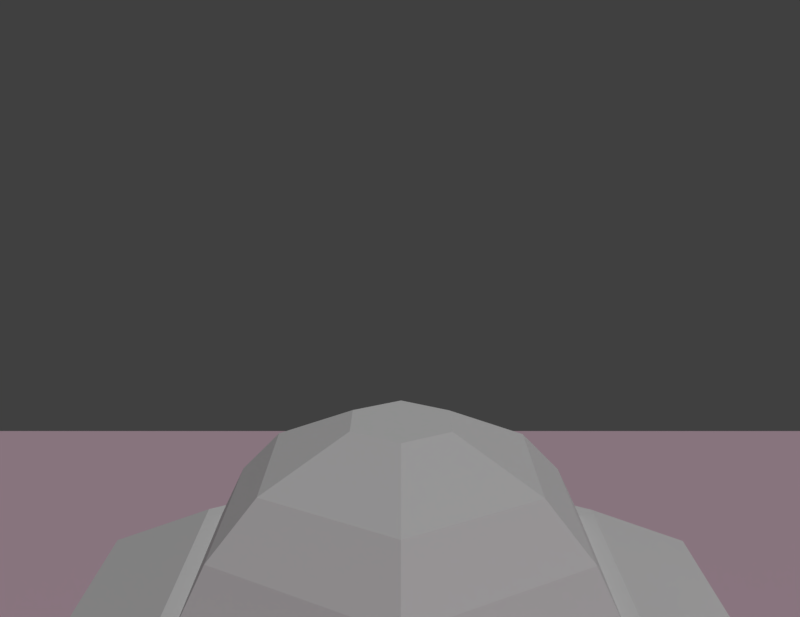 # Source: scene.blend  (saved by Blender 2.79.0; exported with 4.5.12 LTS)
import bpy
from mathutils import Matrix  # noqa: F401  (used for matrix-valued properties, if any)

bpy.ops.wm.read_factory_settings(use_empty=True)
scene = bpy.context.scene
scene.name = 'Scene'

# ---- collections
col_collection_1 = bpy.data.collections.new('Collection 1'); scene.collection.children.link(col_collection_1)

# ---- materials (node trees are filled in below, after node groups)
mat_material_001 = bpy.data.materials.new('Material.001')
mat_material_001.alpha_threshold = 0.0
mat_material_001.use_transparent_shadow = False
mat_material_001.diffuse_color = (0.8, 0.5736, 0.6778, 1.0)
mat_material_001.roughness = 0.5
mat_material_002 = bpy.data.materials.new('Material.002')
mat_material_002.alpha_threshold = 0.0
mat_material_002.use_transparent_shadow = False
mat_material_002.preview_render_type = 'FLAT'
mat_material_002.roughness = 0.5

# ---- material node trees

# ---- world
world_world = bpy.data.worlds.new('World'); scene.world = world_world
world_world.color = (0.05088, 0.05088, 0.05088)
world_world.use_sun_shadow = False
world_world.sun_shadow_jitter_overblur = 0.0
world_world.cycles.sampling_method = 'MANUAL'

# ---- cameras
cam_camera = bpy.data.cameras.new('Camera')
cam_camera.clip_end = 100.0
cam_camera.lens = 35.0
cam_camera.sensor_width = 32.0
cam_camera.sensor_height = 18.0
cam_camera.ortho_scale = 7.314
cam_camera.dof.focus_distance = 0.0
cam_camera.dof.aperture_fstop = 128.0

# ---- lights
light_lamp = bpy.data.lights.new('Lamp', 'SUN')
light_lamp.transmission_factor = 0.0
light_lamp.cutoff_distance = 30.0
light_lamp.use_shadow = False
light_lamp.angle = 0.1993
light_lamp.energy = 1.0
light_lamp.shadow_buffer_clip_start = 1.001
light_lamp.shadow_soft_size = 0.1
light_lamp.shadow_cascade_max_distance = 1000.0

# ---- meshes
me_cube = bpy.data.meshes.new('Cube')
me_cube.from_pydata([(-2.771e-09, -0.4545, -0.02299), (-2.771e-09, -0.4545, 0.257), (0.5464, -0.4545, 0.257), (0.5142, -0.4016, -0.02299), (0.5093, -1.27, -0.02299), (0.5464, -1.299, 0.257), (0.5142, -0.2695, -0.02299), (0.5464, -0.2166, 0.257), (-2.771e-09, -0.2166, -0.02299), (-2.771e-09, -0.2166, 0.257), (-2.771e-09, -1.299, -0.02299), (-2.771e-09, -1.299, 0.257), (-3.66e-09, -0.04857, 2.066), (0.7061, -0.04857, 1.9), (-3.66e-09, 0.1893, 2.066), (0.7061, 0.1893, 1.9), (0.3464, -0.4545, 0.257), (0.3464, -0.2166, 0.257), (0.3836, -1.27, -0.02299), (0.3787, -0.2695, -0.02299), (0.3787, -0.4016, -0.02299), (0.3464, -1.299, 0.257), (0.5061, -0.04857, 1.9), (0.5061, 0.1893, 1.9), (0.5464, -1.122, 0.257), (0.5093, -1.153, -0.02299), (-2.771e-09, -1.122, 0.257), (-2.771e-09, -1.122, -0.02299), (0.3464, -1.122, 0.257), (0.3836, -1.153, -0.02299), (0.3464, -1.299, -0.02299), (0.5464, -1.299, -0.02299), (0.3464, -1.122, -0.02299), (0.5464, -1.122, -0.02299), (0.5464, -0.4545, -0.02299), (0.5464, -0.2166, -0.02299), (0.3464, -0.2166, -0.02299), (0.3464, -0.4545, -0.02299), (0.49, -1.404, -0.5387), (0.6157, -1.404, -0.5387), (0.49, -1.287, -0.5387), (0.6157, -1.287, -0.5387), (0.6077, -0.3268, -0.5387), (0.6077, -0.1947, -0.5387), (0.4722, -0.1947, -0.5387), (0.4722, -0.3268, -0.5387), (-3.215e-09, -0.309, 1.152), (-3.215e-09, -0.07112, 1.152), (0.6039, -0.07112, 1.126), (0.6039, -0.309, 1.126), (0.4039, -0.07112, 1.126), (0.4039, -0.309, 1.126)], [], [(36, 17, 7, 35), (33, 24, 5, 31), (35, 7, 2, 34), (18, 29, 40, 38), (29, 25, 41, 40), (28, 26, 11, 21), (30, 21, 11, 10), (47, 46, 12, 14), (23, 14, 12, 22), (49, 48, 15, 13), (51, 49, 13, 22), (50, 47, 14, 23), (48, 50, 23, 15), (46, 51, 22, 12), (15, 23, 22, 13), (31, 5, 21, 30), (24, 28, 21, 5), (8, 36, 37, 0), (27, 32, 30, 10), (8, 9, 17, 36), (0, 37, 32, 27), (2, 16, 28, 24), (16, 1, 26, 28), (37, 34, 33, 32), (34, 2, 24, 33), (18, 4, 31, 30), (29, 18, 30, 32), (4, 25, 33, 31), (25, 29, 32, 33), (3, 6, 35, 34), (6, 19, 36, 35), (20, 3, 34, 37), (19, 20, 37, 36), (40, 41, 39, 38), (44, 43, 42, 45), (3, 20, 45, 42), (6, 3, 42, 43), (25, 4, 39, 41), (20, 19, 44, 45), (4, 18, 38, 39), (19, 6, 43, 44), (1, 16, 51, 46), (7, 17, 50, 48), (17, 9, 47, 50), (16, 2, 49, 51), (2, 7, 48, 49), (9, 1, 46, 47)])
me_cube.use_remesh_preserve_volume = False
me_cube.use_remesh_preserve_attributes = False
me_cube.use_mirror_vertex_groups = False
me_cube.update()
me_plane_001 = bpy.data.meshes.new('Plane.001')
me_plane_001.from_pydata([(-1.0, -1.0, 0.0), (1.0, -1.0, 0.0), (-1.0, 1.0, 0.0), (1.0, 1.0, 0.0)], [], [(0, 1, 3, 2)])
me_plane_001.materials.append(mat_material_001)
me_plane_001.use_remesh_preserve_volume = False
me_plane_001.use_remesh_preserve_attributes = False
me_plane_001.use_mirror_vertex_groups = False
me_plane_001.update()
me_cylinder = bpy.data.meshes.new('Cylinder')
me_cylinder.from_pydata([(3.296e-09, 1.166, 0.02589), (-5.559e-09, 0.7202, 0.2626), (1.01, 0.583, 0.02589), (0.6237, 0.3601, 0.2626), (1.01, -0.583, 0.02589), (0.6237, -0.3601, 0.2626), (-9.863e-08, -1.166, 0.02589), (-6.852e-08, -0.7202, 0.2626), (-1.01, -0.583, 0.02589), (-0.6237, -0.3601, 0.2626), (-1.01, 0.583, 0.02589), (-0.6237, 0.3601, 0.2626), (-0.5763, 0.3327, 0.2591), (-0.5763, -0.3327, 0.2591), (-6.588e-08, -0.6654, 0.2591), (0.5763, -0.3327, 0.2591), (-7.709e-09, 0.6654, 0.2591), (0.5763, 0.3327, 0.2591), (1.786e-09, 0.6317, -0.1813), (0.547, 0.3158, -0.1813), (0.547, -0.3158, -0.1813), (-5.343e-08, -0.6317, -0.1813), (-0.547, -0.3158, -0.1813), (-0.547, 0.3158, -0.1813)], [], [(0, 1, 3, 2), (2, 3, 5, 4), (4, 5, 7, 6), (6, 7, 9, 8), (5, 3, 17, 15), (8, 9, 11, 10), (10, 11, 1, 0), (2, 4, 20, 19), (7, 5, 15, 14), (9, 7, 14, 13), (1, 11, 12, 16), (3, 1, 16, 17), (11, 9, 13, 12), (18, 19, 20, 21, 22, 23), (8, 10, 23, 22), (0, 2, 19, 18), (4, 6, 21, 20), (10, 0, 18, 23), (6, 8, 22, 21)])
me_cylinder.materials.append(mat_material_002)
me_cylinder.use_remesh_preserve_volume = False
me_cylinder.use_remesh_preserve_attributes = False
me_cylinder.use_mirror_vertex_groups = False
me_cylinder.update()
me_cylinder_004 = bpy.data.meshes.new('Cylinder.004')
me_cylinder_004.from_pydata([(-0.136, 0.07851, 0.7146), (-0.136, -0.07851, 0.7146), (6.956e-09, 0.157, 0.7146), (0.136, 0.07851, 0.7146), (0.136, -0.07851, 0.7146), (-6.77e-09, -0.157, 0.7146), (0.3658, -0.2112, 0.5886), (-5.978e-09, 0.4224, 0.5886), (0.3658, 0.2112, 0.5886), (-0.3658, 0.2112, 0.5886), (-4.291e-08, -0.4224, 0.5886), (-0.3658, -0.2112, 0.5886), (-0.4912, -0.2836, 0.4412), (0.4912, 0.2836, 0.4412), (0.4912, -0.2836, 0.4412), (-5.51e-08, -0.5672, 0.4412), (-0.4912, 0.2836, 0.4412), (-5.52e-09, 0.5672, 0.4412), (-0.5763, 0.3327, 0.2591), (-0.5763, -0.3327, 0.2591), (-6.588e-08, -0.6654, 0.2591), (0.5763, -0.3327, 0.2591), (-7.709e-09, 0.6654, 0.2591), (0.5763, 0.3327, 0.2591)], [], [(6, 8, 3, 4), (11, 10, 5, 1), (9, 11, 1, 0), (3, 2, 0, 1, 5, 4), (14, 13, 8, 6), (7, 9, 0, 2), (10, 6, 4, 5), (20, 21, 14, 15), (23, 22, 17, 13), (22, 18, 16, 17), (17, 16, 9, 7), (18, 19, 12, 16), (12, 15, 10, 11), (21, 23, 13, 14), (13, 17, 7, 8), (16, 12, 11, 9), (15, 14, 6, 10), (8, 7, 2, 3), (19, 20, 15, 12)])
me_cylinder_004.materials.append(mat_material_002)
me_cylinder_004.use_remesh_preserve_volume = False
me_cylinder_004.use_remesh_preserve_attributes = False
me_cylinder_004.use_mirror_vertex_groups = False
me_cylinder_004.update()
me_cylinder_003 = bpy.data.meshes.new('Cylinder.003')
me_cylinder_003.from_pydata([(-0.02064, -0.01494, 0.008492), (-0.1787, 0.07628, -0.2151), (-0.00262, -0.02535, -0.008492), (-0.1606, 0.06588, -0.2321), (-0.2977, 0.1004, -0.4107), (-0.1669, 0.09728, -0.2469), (-0.2956, 0.1203, -0.4041), (-0.1756, 0.1023, -0.2388), (-0.3098, 0.1284, -0.3908), (-0.3259, 0.1167, -0.3841), (-0.328, 0.09686, -0.3908), (-0.3139, 0.0887, -0.4041), (-0.317, 0.1326, -0.4344), (-0.3191, 0.1128, -0.441), (-0.3312, 0.1408, -0.421), (-0.3473, 0.1291, -0.4144), (-0.3494, 0.1092, -0.421), (-0.3353, 0.1011, -0.4344), (-0.381, 0.1695, -0.5248), (-0.383, 0.1497, -0.5315), (-0.3951, 0.1777, -0.5115), (-0.4113, 0.166, -0.5048), (-0.4133, 0.1461, -0.5115), (-0.3992, 0.138, -0.5248), (-0.3908, 0.1796, -0.5533), (-0.4011, 0.1595, -0.5542), (-0.415, 0.1936, -0.5305), (-0.4272, 0.1746, -0.5296), (-0.4371, 0.1553, -0.5305), (-0.4129, 0.1413, -0.5533), (-0.4183, 0.1178, -0.5446), (-0.4425, 0.1317, -0.5218), (-0.4245, 0.1213, -0.5533), (-0.4486, 0.1353, -0.5305), (0.01802, -0.01041, -0.01698), (-0.14, 0.08082, -0.2406), (-0.01802, 0.01041, 0.01698), (-0.176, 0.1016, -0.2066), (0.00262, 0.02535, 0.008492), (-0.1554, 0.1166, -0.2151), (0.02064, 0.01494, -0.008492), (-0.1374, 0.1062, -0.2321), (-0.2358, 0.2076, -0.4107), (-0.1677, 0.09591, -0.2469), (-0.252, 0.1959, -0.4041), (-0.1763, 0.1009, -0.2388), (-0.2661, 0.204, -0.3908), (-0.2641, 0.2239, -0.3841), (-0.2479, 0.2356, -0.3908), (-0.2337, 0.2275, -0.4041), (-0.2734, 0.2082, -0.4344), (-0.2572, 0.2199, -0.441), (-0.2875, 0.2164, -0.421), (-0.2855, 0.2363, -0.4144), (-0.2693, 0.248, -0.421), (-0.2551, 0.2398, -0.4344), (-0.2879, 0.1662, -0.3908), (-0.2738, 0.1581, -0.4041), (-0.3093, 0.1786, -0.421), (-0.2952, 0.1704, -0.4344), (-0.3373, 0.2451, -0.5248), (-0.3211, 0.2569, -0.5315), (-0.3514, 0.2533, -0.5115), (-0.3494, 0.2732, -0.5048), (-0.3332, 0.2849, -0.5115), (-0.3191, 0.2767, -0.5248), (-0.351, 0.2486, -0.5533), (-0.3387, 0.2676, -0.5542), (-0.3751, 0.2626, -0.5305), (-0.3648, 0.2827, -0.5296), (-0.353, 0.3009, -0.5305), (-0.3289, 0.2869, -0.5533), (-0.3111, 0.3034, -0.5446), (-0.3353, 0.3173, -0.5218), (-0.3173, 0.3069, -0.5533), (-0.3415, 0.3209, -0.5305), (-0.3742, 0.216, -0.5128), (-0.36, 0.2079, -0.5261), (-0.395, 0.2281, -0.5305), (-0.3709, 0.2141, -0.5533)], [], [(36, 37, 1, 0), (0, 1, 3, 2), (2, 3, 35, 34), (35, 4, 6, 5), (5, 6, 8, 7), (7, 8, 9, 37), (37, 9, 10, 1), (10, 9, 15, 16), (1, 10, 11, 3), (3, 11, 4, 35), (35, 5, 7, 37, 1, 3), (17, 16, 22, 23), (6, 12, 59, 57), (11, 10, 16, 17), (6, 4, 13, 12), (9, 8, 14, 15), (4, 11, 17, 13), (8, 6, 57, 56), (14, 8, 56, 58), (12, 14, 58, 59), (29, 23, 30, 32), (15, 14, 20, 21), (12, 13, 19, 18), (13, 17, 23, 19), (16, 15, 21, 22), (14, 12, 18, 20), (24, 25, 29, 28, 27, 26), (21, 20, 26, 27), (18, 19, 25, 24), (19, 23, 29, 25), (22, 21, 27, 28), (24, 26, 78, 79), (30, 31, 33, 32), (23, 22, 31, 30), (22, 28, 33, 31), (28, 29, 32, 33), (26, 20, 76, 78), (20, 18, 77, 76), (18, 24, 79, 77), (36, 0, 2, 34), (36, 38, 39, 37), (38, 40, 41, 39), (40, 34, 35, 41), (35, 43, 44, 42), (43, 45, 46, 44), (45, 37, 47, 46), (37, 39, 48, 47), (48, 54, 53, 47), (39, 41, 49, 48), (41, 35, 42, 49), (35, 41, 39, 37, 45, 43), (55, 65, 64, 54), (44, 57, 59, 50), (49, 55, 54, 48), (44, 50, 51, 42), (47, 53, 52, 46), (42, 51, 55, 49), (56, 58, 59, 57), (46, 56, 57, 44), (52, 58, 56, 46), (50, 59, 58, 52), (71, 74, 72, 65), (53, 63, 62, 52), (50, 60, 61, 51), (51, 61, 65, 55), (54, 64, 63, 53), (52, 62, 60, 50), (66, 68, 69, 70, 71, 67), (63, 69, 68, 62), (60, 66, 67, 61), (61, 67, 71, 65), (64, 70, 69, 63), (66, 79, 78, 68), (72, 74, 75, 73), (65, 72, 73, 64), (64, 73, 75, 70), (70, 75, 74, 71), (76, 78, 79, 77), (68, 78, 76, 62), (62, 76, 77, 60), (60, 77, 79, 66), (36, 34, 40, 38)])
me_cylinder_003.use_remesh_preserve_volume = False
me_cylinder_003.use_remesh_preserve_attributes = False
me_cylinder_003.use_mirror_vertex_groups = False
me_cylinder_003.update()
me_cylinder_002 = bpy.data.meshes.new('Cylinder.002')
me_cylinder_002.from_pydata([(-0.00262, 0.02535, 0.008492), (0.1554, 0.1166, -0.2151), (-0.02064, 0.01494, -0.008492), (0.1374, 0.1062, -0.2321), (0.2358, 0.2076, -0.4107), (0.1677, 0.09591, -0.2469), (0.252, 0.1959, -0.4041), (0.1763, 0.1009, -0.2388), (0.2661, 0.204, -0.3908), (0.2641, 0.2239, -0.3841), (0.2479, 0.2356, -0.3908), (0.2337, 0.2275, -0.4041), (0.2734, 0.2082, -0.4344), (0.2572, 0.2199, -0.441), (0.2875, 0.2164, -0.421), (0.2855, 0.2363, -0.4144), (0.2693, 0.248, -0.421), (0.2551, 0.2398, -0.4344), (0.3373, 0.2451, -0.5248), (0.3211, 0.2569, -0.5315), (0.3514, 0.2533, -0.5115), (0.3494, 0.2732, -0.5048), (0.3332, 0.2849, -0.5115), (0.3191, 0.2767, -0.5248), (0.351, 0.2486, -0.5533), (0.3387, 0.2676, -0.5542), (0.3751, 0.2626, -0.5305), (0.3648, 0.2827, -0.5296), (0.353, 0.3009, -0.5305), (0.3289, 0.2869, -0.5533), (0.3111, 0.3034, -0.5446), (0.3353, 0.3173, -0.5218), (0.3173, 0.3069, -0.5533), (0.3415, 0.3209, -0.5305), (-0.01802, -0.01041, -0.01698), (0.14, 0.08082, -0.2406), (0.01802, 0.01041, 0.01698), (0.176, 0.1016, -0.2066), (0.02064, -0.01494, 0.008492), (0.1787, 0.07628, -0.2151), (0.00262, -0.02535, -0.008492), (0.1606, 0.06588, -0.2321), (0.2977, 0.1004, -0.4107), (0.1669, 0.09728, -0.2469), (0.2956, 0.1203, -0.4041), (0.1756, 0.1023, -0.2388), (0.3098, 0.1284, -0.3908), (0.3259, 0.1167, -0.3841), (0.328, 0.09686, -0.3908), (0.3139, 0.0887, -0.4041), (0.317, 0.1326, -0.4344), (0.3191, 0.1128, -0.441), (0.3312, 0.1408, -0.421), (0.3473, 0.1291, -0.4144), (0.3494, 0.1092, -0.421), (0.3353, 0.1011, -0.4344), (0.2879, 0.1662, -0.3908), (0.2738, 0.1581, -0.4041), (0.3093, 0.1786, -0.421), (0.2952, 0.1704, -0.4344), (0.381, 0.1695, -0.5248), (0.383, 0.1497, -0.5315), (0.3951, 0.1777, -0.5115), (0.4113, 0.166, -0.5048), (0.4133, 0.1461, -0.5115), (0.3992, 0.138, -0.5248), (0.3908, 0.1796, -0.5533), (0.4011, 0.1595, -0.5542), (0.415, 0.1936, -0.5305), (0.4272, 0.1746, -0.5296), (0.4371, 0.1553, -0.5305), (0.4129, 0.1413, -0.5533), (0.4183, 0.1178, -0.5446), (0.4425, 0.1317, -0.5218), (0.4245, 0.1213, -0.5533), (0.4486, 0.1353, -0.5305), (0.3742, 0.216, -0.5128), (0.36, 0.2079, -0.5261), (0.395, 0.2281, -0.5305), (0.3709, 0.2141, -0.5533)], [], [(36, 37, 1, 0), (0, 1, 3, 2), (2, 3, 35, 34), (35, 4, 6, 5), (5, 6, 8, 7), (7, 8, 9, 37), (37, 9, 10, 1), (10, 9, 15, 16), (1, 10, 11, 3), (3, 11, 4, 35), (35, 5, 7, 37, 1, 3), (17, 16, 22, 23), (6, 12, 59, 57), (11, 10, 16, 17), (6, 4, 13, 12), (9, 8, 14, 15), (4, 11, 17, 13), (8, 6, 57, 56), (14, 8, 56, 58), (12, 14, 58, 59), (29, 23, 30, 32), (15, 14, 20, 21), (12, 13, 19, 18), (13, 17, 23, 19), (16, 15, 21, 22), (14, 12, 18, 20), (24, 25, 29, 28, 27, 26), (21, 20, 26, 27), (18, 19, 25, 24), (19, 23, 29, 25), (22, 21, 27, 28), (24, 26, 78, 79), (30, 31, 33, 32), (23, 22, 31, 30), (22, 28, 33, 31), (28, 29, 32, 33), (26, 20, 76, 78), (20, 18, 77, 76), (18, 24, 79, 77), (36, 0, 2, 34), (36, 38, 39, 37), (38, 40, 41, 39), (40, 34, 35, 41), (35, 43, 44, 42), (43, 45, 46, 44), (45, 37, 47, 46), (37, 39, 48, 47), (48, 54, 53, 47), (39, 41, 49, 48), (41, 35, 42, 49), (35, 41, 39, 37, 45, 43), (55, 65, 64, 54), (44, 57, 59, 50), (49, 55, 54, 48), (44, 50, 51, 42), (47, 53, 52, 46), (42, 51, 55, 49), (56, 58, 59, 57), (46, 56, 57, 44), (52, 58, 56, 46), (50, 59, 58, 52), (71, 74, 72, 65), (53, 63, 62, 52), (50, 60, 61, 51), (51, 61, 65, 55), (54, 64, 63, 53), (52, 62, 60, 50), (66, 68, 69, 70, 71, 67), (63, 69, 68, 62), (60, 66, 67, 61), (61, 67, 71, 65), (64, 70, 69, 63), (66, 79, 78, 68), (72, 74, 75, 73), (65, 72, 73, 64), (64, 73, 75, 70), (70, 75, 74, 71), (76, 78, 79, 77), (68, 78, 76, 62), (62, 76, 77, 60), (60, 77, 79, 66), (36, 34, 40, 38)])
me_cylinder_002.use_remesh_preserve_volume = False
me_cylinder_002.use_remesh_preserve_attributes = False
me_cylinder_002.use_mirror_vertex_groups = False
me_cylinder_002.update()
me_cylinder_001 = bpy.data.meshes.new('Cylinder.001')
me_cylinder_001.from_pydata([(0.02326, -0.01041, 0.008492), (0.02326, -0.1929, -0.2151), (0.02326, 0.01041, -0.008492), (0.02326, -0.1721, -0.2321), (0.06188, -0.308, -0.4107), (-0.0007935, -0.1932, -0.2469), (0.04365, -0.3162, -0.4041), (-0.0007935, -0.2032, -0.2388), (0.04365, -0.3325, -0.3908), (0.06188, -0.3406, -0.3841), (0.08011, -0.3325, -0.3908), (0.08011, -0.3162, -0.4041), (0.04365, -0.3409, -0.4344), (0.06188, -0.3327, -0.441), (0.04365, -0.3572, -0.421), (0.06188, -0.3653, -0.4144), (0.08011, -0.3572, -0.421), (0.08011, -0.3409, -0.4344), (0.04365, -0.4147, -0.5248), (0.06188, -0.4065, -0.5315), (0.04365, -0.431, -0.5115), (0.06188, -0.4392, -0.5048), (0.08011, -0.431, -0.5115), (0.08011, -0.4147, -0.5248), (0.03981, -0.4282, -0.5533), (0.06244, -0.4271, -0.5542), (0.03981, -0.4562, -0.5305), (0.06244, -0.4573, -0.5296), (0.08403, -0.4562, -0.5305), (0.08403, -0.4282, -0.5533), (0.1072, -0.4211, -0.5446), (0.1072, -0.4491, -0.5218), (0.1072, -0.4282, -0.5533), (0.1072, -0.4562, -0.5305), (-1.918e-18, 0.02081, -0.01698), (4.484e-18, -0.1616, -0.2406), (-2.774e-18, -0.02081, 0.01698), (3.628e-18, -0.2033, -0.2066), (-0.02326, -0.01041, 0.008492), (-0.02326, -0.1929, -0.2151), (-0.02326, 0.01041, -0.008492), (-0.02326, -0.1721, -0.2321), (-0.06188, -0.308, -0.4107), (0.0007935, -0.1932, -0.2469), (-0.04365, -0.3162, -0.4041), (0.0007935, -0.2032, -0.2388), (-0.04365, -0.3325, -0.3908), (-0.06188, -0.3406, -0.3841), (-0.08011, -0.3325, -0.3908), (-0.08011, -0.3162, -0.4041), (-0.04365, -0.3409, -0.4344), (-0.06188, -0.3327, -0.441), (-0.04365, -0.3572, -0.421), (-0.06188, -0.3653, -0.4144), (-0.08011, -0.3572, -0.421), (-0.08011, -0.3409, -0.4344), (8.866e-18, -0.3325, -0.3908), (9.202e-18, -0.3162, -0.4041), (9.733e-18, -0.3572, -0.421), (1.007e-17, -0.3409, -0.4344), (-0.04365, -0.4147, -0.5248), (-0.06188, -0.4065, -0.5315), (-0.04365, -0.431, -0.5115), (-0.06188, -0.4392, -0.5048), (-0.08011, -0.431, -0.5115), (-0.08011, -0.4147, -0.5248), (-0.03981, -0.4282, -0.5533), (-0.06244, -0.4271, -0.5542), (-0.03981, -0.4562, -0.5305), (-0.06244, -0.4573, -0.5296), (-0.08403, -0.4562, -0.5305), (-0.08403, -0.4282, -0.5533), (-0.1072, -0.4211, -0.5446), (-0.1072, -0.4491, -0.5218), (-0.1072, -0.4282, -0.5533), (-0.1072, -0.4562, -0.5305), (1.236e-17, -0.432, -0.5128), (1.27e-17, -0.4157, -0.5261), (1.288e-17, -0.4562, -0.5305), (1.346e-17, -0.4282, -0.5533)], [], [(36, 37, 1, 0), (0, 1, 3, 2), (2, 3, 35, 34), (35, 4, 6, 5), (5, 6, 8, 7), (7, 8, 9, 37), (37, 9, 10, 1), (10, 9, 15, 16), (1, 10, 11, 3), (3, 11, 4, 35), (35, 5, 7, 37, 1, 3), (17, 16, 22, 23), (6, 12, 59, 57), (11, 10, 16, 17), (6, 4, 13, 12), (9, 8, 14, 15), (4, 11, 17, 13), (8, 6, 57, 56), (14, 8, 56, 58), (12, 14, 58, 59), (29, 23, 30, 32), (15, 14, 20, 21), (12, 13, 19, 18), (13, 17, 23, 19), (16, 15, 21, 22), (14, 12, 18, 20), (24, 25, 29, 28, 27, 26), (21, 20, 26, 27), (18, 19, 25, 24), (19, 23, 29, 25), (22, 21, 27, 28), (24, 26, 78, 79), (30, 31, 33, 32), (23, 22, 31, 30), (22, 28, 33, 31), (28, 29, 32, 33), (26, 20, 76, 78), (20, 18, 77, 76), (18, 24, 79, 77), (36, 0, 2, 34), (36, 38, 39, 37), (38, 40, 41, 39), (40, 34, 35, 41), (35, 43, 44, 42), (43, 45, 46, 44), (45, 37, 47, 46), (37, 39, 48, 47), (48, 54, 53, 47), (39, 41, 49, 48), (41, 35, 42, 49), (35, 41, 39, 37, 45, 43), (55, 65, 64, 54), (44, 57, 59, 50), (49, 55, 54, 48), (44, 50, 51, 42), (47, 53, 52, 46), (42, 51, 55, 49), (56, 58, 59, 57), (46, 56, 57, 44), (52, 58, 56, 46), (50, 59, 58, 52), (71, 74, 72, 65), (53, 63, 62, 52), (50, 60, 61, 51), (51, 61, 65, 55), (54, 64, 63, 53), (52, 62, 60, 50), (66, 68, 69, 70, 71, 67), (63, 69, 68, 62), (60, 66, 67, 61), (61, 67, 71, 65), (64, 70, 69, 63), (66, 79, 78, 68), (72, 74, 75, 73), (65, 72, 73, 64), (64, 73, 75, 70), (70, 75, 74, 71), (76, 78, 79, 77), (68, 78, 76, 62), (62, 76, 77, 60), (60, 77, 79, 66), (36, 34, 40, 38)])
me_cylinder_001.use_remesh_preserve_volume = False
me_cylinder_001.use_remesh_preserve_attributes = False
me_cylinder_001.use_mirror_vertex_groups = False
me_cylinder_001.update()
me_bottom = bpy.data.meshes.new('bottom')
me_bottom.from_pydata([(9.804e-09, 0.1079, -0.1824), (0.03356, 0.1058, -0.1824), (0.06584, 0.09964, -0.1824), (0.09558, 0.08968, -0.1824), (0.1217, 0.07626, -0.1824), (0.143, 0.05992, -0.1824), (0.1589, 0.04127, -0.1824), (0.1687, 0.02104, -0.1824), (0.172, 5.608e-08, -0.1824), (0.1687, -0.02104, -0.1824), (0.1589, -0.04127, -0.1824), (0.143, -0.05992, -0.1824), (0.1217, -0.07626, -0.1824), (0.09558, -0.08968, -0.1824), (0.06584, -0.09964, -0.1824), (0.03356, -0.1058, -0.1824), (-4.625e-08, -0.1079, -0.1824), (-0.03356, -0.1058, -0.1824), (-0.06584, -0.09964, -0.1824), (-0.09558, -0.08968, -0.1824), (-0.1217, -0.07626, -0.1824), (-0.143, -0.05992, -0.1824), (-0.1589, -0.04127, -0.1824), (-0.1687, -0.02104, -0.1824), (-0.172, 1.521e-07, -0.1824), (-0.1687, 0.02104, -0.1824), (-0.1589, 0.04127, -0.1824), (-0.143, 0.05992, -0.1824), (-0.1217, 0.07626, -0.1824), (-0.09558, 0.08968, -0.1824), (-0.06584, 0.09964, -0.1824), (-0.03356, 0.1058, -0.1824), (-0.01989, 0.0627, 0.0333), (1.947e-08, 0.06393, 0.0333), (-0.03902, 0.05906, 0.0333), (-0.05665, 0.05315, 0.0333), (-0.0721, 0.0452, 0.0333), (-0.08479, 0.03551, 0.0333), (-0.09421, 0.02446, 0.0333), (-0.1, 0.01247, 0.0333), (-0.102, 1.218e-07, 0.0333), (-0.1, -0.01247, 0.0333), (-0.09421, -0.02446, 0.0333), (-0.08479, -0.03551, 0.0333), (-0.0721, -0.0452, 0.0333), (-0.05665, -0.05315, 0.0333), (-0.03902, -0.05906, 0.0333), (-0.01989, -0.0627, 0.0333), (-1.376e-08, -0.06392, 0.0333), (0.01989, -0.0627, 0.0333), (0.03902, -0.05906, 0.0333), (0.05665, -0.05315, 0.0333), (0.0721, -0.0452, 0.0333), (0.08479, -0.03551, 0.0333), (0.09421, -0.02446, 0.0333), (0.1, -0.01247, 0.0333), (0.102, 6.492e-08, 0.0333), (0.1, 0.01247, 0.0333), (0.09421, 0.02446, 0.0333), (0.08479, 0.03551, 0.0333), (0.0721, 0.0452, 0.0333), (0.05665, 0.05315, 0.0333), (0.03902, 0.05906, 0.0333), (0.01989, 0.0627, 0.0333)], [], [(0, 1, 2, 3, 4, 5, 6, 7, 8, 9, 10, 11, 12, 13, 14, 15, 16, 17, 18, 19, 20, 21, 22, 23, 24, 25, 26, 27, 28, 29, 30, 31), (34, 35, 36, 37, 38, 39, 40, 41, 42, 43, 44, 45, 46, 47, 48, 49, 50, 51, 52, 53, 54, 55, 56, 57, 58, 59, 60, 61, 62, 63, 33, 32), (30, 34, 32, 31), (31, 32, 33, 0), (29, 35, 34, 30), (28, 36, 35, 29), (27, 37, 36, 28), (26, 38, 37, 27), (25, 39, 38, 26), (24, 40, 39, 25), (23, 41, 40, 24), (22, 42, 41, 23), (21, 43, 42, 22), (20, 44, 43, 21), (19, 45, 44, 20), (18, 46, 45, 19), (17, 47, 46, 18), (16, 48, 47, 17), (15, 49, 48, 16), (14, 50, 49, 15), (13, 51, 50, 14), (12, 52, 51, 13), (11, 53, 52, 12), (10, 54, 53, 11), (9, 55, 54, 10), (8, 56, 55, 9), (7, 57, 56, 8), (6, 58, 57, 7), (5, 59, 58, 6), (4, 60, 59, 5), (3, 61, 60, 4), (2, 62, 61, 3), (1, 63, 62, 2), (0, 33, 63, 1)])
me_bottom.materials.append(None)
me_bottom.use_remesh_preserve_volume = False
me_bottom.use_remesh_preserve_attributes = False
me_bottom.use_mirror_vertex_groups = False
me_bottom.update()
me_cube_008 = bpy.data.meshes.new('Cube.008')
me_cube_008.from_pydata([(-0.0467, -0.0467, -7.451e-09), (-0.0467, 0.0467, -7.451e-09), (0.0467, -0.0467, -7.451e-09), (0.0467, 0.0467, -7.451e-09), (0.02128, -0.007804, -0.1864), (-0.02128, -0.007804, -0.1864), (0.02128, 0.03475, -0.1864), (-0.02128, 0.03475, -0.1864)], [], [(5, 7, 6, 4), (3, 1, 0, 2), (4, 2, 0, 5), (5, 0, 1, 7), (6, 3, 2, 4), (7, 1, 3, 6)])
me_cube_008.materials.append(None)
me_cube_008.use_remesh_preserve_volume = False
me_cube_008.use_remesh_preserve_attributes = False
me_cube_008.use_mirror_vertex_groups = False
me_cube_008.update()
me_cube_016 = bpy.data.meshes.new('Cube.016')
me_cube_016.from_pydata([(-0.0194, -0.01367, -0.2152), (-0.0194, 0.02514, -0.2152), (0.0194, -0.01367, -0.2152), (0.0194, 0.02514, -0.2152), (0.02746, -0.02746, -2.98e-08), (-0.02746, -0.02746, -1.863e-08), (0.02746, 0.02746, -2.98e-08), (-0.02746, 0.02746, -2.98e-08)], [], [(1, 3, 2, 0), (6, 7, 5, 4), (3, 6, 4, 2), (2, 4, 5, 0), (1, 7, 6, 3), (0, 5, 7, 1)])
me_cube_016.materials.append(None)
me_cube_016.use_remesh_preserve_volume = False
me_cube_016.use_remesh_preserve_attributes = False
me_cube_016.use_mirror_vertex_groups = False
me_cube_016.update()
me_cube_015 = bpy.data.meshes.new('Cube.015')
me_cube_015.from_pydata([(-0.04615, 0.04615, -1.486e-08), (-0.04615, -0.04615, -1.486e-08), (0.04615, 0.04615, -1.486e-08), (0.04615, -0.04615, -1.486e-08), (0.02338, 0.008875, -0.1899), (-0.02338, 0.008875, -0.1899), (0.02338, -0.03789, -0.1899), (-0.02338, -0.03789, -0.1899)], [], [(5, 4, 6, 7), (3, 2, 0, 1), (4, 5, 0, 2), (5, 7, 1, 0), (6, 4, 2, 3), (7, 6, 3, 1)])
me_cube_015.materials.append(None)
me_cube_015.use_remesh_preserve_volume = False
me_cube_015.use_remesh_preserve_attributes = False
me_cube_015.use_mirror_vertex_groups = False
me_cube_015.update()
me_cube_017 = bpy.data.meshes.new('Cube.017')
me_cube_017.from_pydata([(-0.01883, 0.01687, -0.2116), (-0.01883, -0.02079, -0.2116), (0.01883, 0.01687, -0.2116), (0.01883, -0.02079, -0.2116), (0.02507, 0.02506, -3.725e-09), (-0.02506, 0.02506, 7.451e-09), (0.02507, -0.02506, -3.725e-09), (-0.02506, -0.02506, -3.725e-09)], [], [(1, 0, 2, 3), (6, 4, 5, 7), (3, 2, 4, 6), (2, 0, 5, 4), (1, 3, 6, 7), (0, 1, 7, 5)])
me_cube_017.materials.append(None)
me_cube_017.use_remesh_preserve_volume = False
me_cube_017.use_remesh_preserve_attributes = False
me_cube_017.use_mirror_vertex_groups = False
me_cube_017.update()
me_torso_001 = bpy.data.meshes.new('torso.001')
me_torso_001.from_pydata([(0.08377, -0.003502, 0.2592), (0.08216, -0.02957, 0.2592), (0.07739, -0.05464, 0.2592), (0.06965, -0.07774, 0.2592), (0.05923, -0.09799, 0.2592), (0.04654, -0.1146, 0.2592), (0.03206, -0.127, 0.2592), (0.01634, -0.1346, 0.2592), (-1.798e-07, -0.1371, 0.2592), (-0.01634, -0.1346, 0.2592), (-0.03206, -0.127, 0.2592), (-0.04654, -0.1146, 0.2592), (-0.05923, -0.09799, 0.2592), (-0.06965, -0.07774, 0.2592), (-0.07739, -0.05464, 0.2592), (-0.08216, -0.02957, 0.2592), (-0.08377, -0.003502, 0.2592), (-0.08216, 0.02257, 0.2592), (-0.07739, 0.04763, 0.2592), (-0.06965, 0.07074, 0.2592), (-0.05923, 0.09098, 0.2592), (-0.04654, 0.1076, 0.2592), (-0.03206, 0.1199, 0.2592), (-0.01634, 0.1276, 0.2592), (-9.359e-08, 0.1301, 0.2592), (0.01634, 0.1276, 0.2592), (0.03206, 0.1199, 0.2592), (0.04654, 0.1076, 0.2592), (0.05923, 0.09098, 0.2592), (0.06965, 0.07073, 0.2592), (0.07739, 0.04763, 0.2592), (0.08216, 0.02257, 0.2592), (0.06538, 0.02074, 7.451e-09), (0.06666, 2.678e-08, 7.451e-09), (0.06158, 0.04069, 7.451e-09), (0.05542, 0.05907, 7.451e-09), (0.04713, 0.07519, 7.451e-09), (0.03703, 0.08841, 7.451e-09), (0.02551, 0.09824, 7.451e-09), (0.013, 0.1043, 7.451e-09), (-1.03e-07, 0.1063, 7.451e-09), (-0.013, 0.1043, 7.451e-09), (-0.02551, 0.09824, 7.451e-09), (-0.03703, 0.08841, 7.451e-09), (-0.04713, 0.07519, 7.451e-09), (-0.05542, 0.05907, 7.451e-09), (-0.06158, 0.04069, 7.451e-09), (-0.06538, 0.02074, 7.451e-09), (-0.06666, 6.775e-08, 7.451e-09), (-0.06538, -0.02074, 7.451e-09), (-0.06158, -0.04069, 7.451e-09), (-0.05542, -0.05907, 7.451e-09), (-0.04713, -0.07519, 7.451e-09), (-0.03703, -0.08841, 7.451e-09), (-0.02551, -0.09824, 7.451e-09), (-0.013, -0.1043, 7.451e-09), (-1.716e-07, -0.1063, 7.451e-09), (0.013, -0.1043, 7.451e-09), (0.02551, -0.09824, 7.451e-09), (0.03703, -0.08841, 7.451e-09), (0.04713, -0.07519, 7.451e-09), (0.05542, -0.05907, 7.451e-09), (0.06158, -0.04069, 7.451e-09), (0.06538, -0.02074, 7.451e-09)], [], [(1, 0, 31, 30, 29, 28, 27, 26, 25, 24, 23, 22, 21, 20, 19, 18, 17, 16, 15, 14, 13, 12, 11, 10, 9, 8, 7, 6, 5, 4, 3, 2), (33, 63, 62, 61, 60, 59, 58, 57, 56, 55, 54, 53, 52, 51, 50, 49, 48, 47, 46, 45, 44, 43, 42, 41, 40, 39, 38, 37, 36, 35, 34, 32), (32, 31, 0, 33), (33, 0, 1, 63), (34, 30, 31, 32), (35, 29, 30, 34), (36, 28, 29, 35), (37, 27, 28, 36), (38, 26, 27, 37), (39, 25, 26, 38), (40, 24, 25, 39), (41, 23, 24, 40), (42, 22, 23, 41), (43, 21, 22, 42), (44, 20, 21, 43), (45, 19, 20, 44), (46, 18, 19, 45), (47, 17, 18, 46), (48, 16, 17, 47), (49, 15, 16, 48), (50, 14, 15, 49), (51, 13, 14, 50), (52, 12, 13, 51), (53, 11, 12, 52), (54, 10, 11, 53), (55, 9, 10, 54), (56, 8, 9, 55), (57, 7, 8, 56), (58, 6, 7, 57), (59, 5, 6, 58), (60, 4, 5, 59), (61, 3, 4, 60), (62, 2, 3, 61), (63, 1, 2, 62)])
me_torso_001.materials.append(None)
me_torso_001.use_remesh_preserve_volume = False
me_torso_001.use_remesh_preserve_attributes = False
me_torso_001.use_mirror_vertex_groups = False
me_torso_001.update()
me_sphere = bpy.data.meshes.new('Sphere')
me_sphere.from_pydata([(-0.001175, 0.03748, 0.2794), (-0.001175, 0.05968, 0.2726), (-0.001175, 0.08015, 0.2615), (-0.001175, 0.09809, 0.2465), (-0.001175, 0.1128, 0.2283), (-0.001175, 0.1238, 0.2075), (-0.001175, 0.1305, 0.1849), (-0.001175, 0.1328, 0.1615), (-0.001175, 0.1305, 0.138), (-0.001175, 0.08015, 0.06144), (0.002248, 0.03703, 0.2794), (0.005539, 0.05881, 0.2726), (0.008573, 0.07889, 0.2615), (0.01123, 0.09648, 0.2465), (0.01341, 0.1109, 0.2283), (0.01503, 0.1217, 0.2075), (0.01603, 0.1283, 0.1849), (0.01637, 0.1305, 0.1615), (0.01603, 0.1283, 0.138), (0.01503, 0.1217, 0.1154), (0.01341, 0.1109, 0.09462), (0.01123, 0.09648, 0.0764), (0.008573, 0.07889, 0.06144), (0.005528, 0.05883, 0.05048), (0.00222, 0.03711, 0.04455), (0.005539, 0.03572, 0.2794), (0.012, 0.05624, 0.2726), (0.01795, 0.07515, 0.2615), (0.02316, 0.09172, 0.2465), (0.02744, 0.1053, 0.2283), (0.03062, 0.1154, 0.2075), (0.03258, 0.1217, 0.1849), (0.03324, 0.1238, 0.1615), (0.03258, 0.1217, 0.138), (0.03062, 0.1154, 0.1154), (0.02744, 0.1053, 0.09466), (0.02316, 0.09171, 0.07642), (0.01794, 0.07514, 0.06146), (0.01197, 0.0562, 0.05063), (0.00548, 0.03574, 0.04464), (0.008573, 0.03358, 0.2794), (0.01795, 0.05205, 0.2726), (0.02658, 0.06907, 0.2615), (0.03416, 0.08398, 0.2465), (0.04037, 0.09623, 0.2283), (0.04499, 0.1053, 0.2075), (0.04783, 0.1109, 0.1849), (0.04879, 0.1128, 0.1615), (0.04783, 0.1108, 0.1382), (0.04499, 0.1051, 0.1159), (0.04037, 0.096, 0.09509), (0.03416, 0.08384, 0.07665), (0.02657, 0.06891, 0.06159), (0.01788, 0.05185, 0.05089), (0.008473, 0.03352, 0.04477), (0.01123, 0.03071, 0.2794), (0.02316, 0.04641, 0.2726), (0.03416, 0.06089, 0.2615), (0.04379, 0.07357, 0.2465), (0.0517, 0.08398, 0.2283), (0.05758, 0.09172, 0.2075), (0.0612, 0.09643, 0.185), (0.06242, 0.09775, 0.1622), (0.0612, 0.09567, 0.1397), (0.05758, 0.09061, 0.1177), (0.0517, 0.08302, 0.09648), (0.04376, 0.07282, 0.0773), (0.03406, 0.06023, 0.062), (0.02301, 0.0459, 0.05126), (0.01108, 0.03054, 0.04494), (0.01341, 0.02721, 0.2794), (0.02744, 0.03955, 0.2726), (0.04037, 0.05092, 0.2615), (0.0517, 0.06089, 0.2465), (0.061, 0.06907, 0.2283), (0.06791, 0.07513, 0.2075), (0.07217, 0.07857, 0.1856), (0.0736, 0.07889, 0.1641), (0.07217, 0.07655, 0.1428), (0.06786, 0.07248, 0.1208), (0.06079, 0.06637, 0.09898), (0.05135, 0.05867, 0.07861), (0.03997, 0.04921, 0.06272), (0.02709, 0.03853, 0.05175), (0.01319, 0.02691, 0.0451), (0.01503, 0.02322, 0.2794), (0.03062, 0.03172, 0.2726), (0.04499, 0.03955, 0.2615), (0.05758, 0.04496, 0.2462), (0.06791, 0.05204, 0.2283), (0.07559, 0.05615, 0.2077), (0.08032, 0.05808, 0.1864), (0.08191, 0.05733, 0.1663), (0.08022, 0.05567, 0.1445), (0.07506, 0.05243, 0.1221), (0.0667, 0.04718, 0.1006), (0.05613, 0.04168, 0.0801), (0.04391, 0.03612, 0.06341), (0.02999, 0.02989, 0.05189), (0.01474, 0.02277, 0.0452), (0.01603, 0.01888, 0.2794), (0.03258, 0.02322, 0.2726), (0.04779, 0.03579, 0.2592), (0.06117, 0.03629, 0.2444), (0.07217, 0.03349, 0.2285), (0.08032, 0.03545, 0.2081), (0.08534, 0.03594, 0.1875), (0.08698, 0.03469, 0.1679), (0.08482, 0.03341, 0.1461), (0.07846, 0.03041, 0.1235), (0.06935, 0.02593, 0.1013), (0.0583, 0.02413, 0.08023), (0.0459, 0.0222, 0.0623), (0.03167, 0.02043, 0.05102), (0.01566, 0.01828, 0.04515), (0.01637, 0.01438, 0.2794), (0.03324, 0.01438, 0.2726), (0.04879, 0.01431, 0.2873), (0.06242, 0.01632, 0.2721), (0.0736, 0.01408, 0.2289), (0.08192, 0.01377, 0.2091), (0.08703, 0.01316, 0.1888), (0.08861, 0.01171, 0.1698), (0.08595, 0.01033, 0.1482), (0.07909, 0.00698, 0.123), (0.07013, 0.005689, 0.09746), (0.05897, 0.007055, 0.07472), (0.0464, 0.008393, 0.05832), (0.03214, 0.01089, 0.04903), (0.01594, 0.01365, 0.04492), (0.01603, 0.009873, 0.2794), (0.03258, 0.00554, 0.2726), (0.04783, 0.0007879, 0.3064), (0.0612, -0.001686, 0.2979), (0.07217, -0.005342, 0.2294), (0.08032, -0.007717, 0.21), (0.08534, -0.009255, 0.1899), (0.08676, -0.01028, 0.1685), (0.0836, -0.01159, 0.1446), (0.07695, -0.01424, 0.1128), (0.06826, -0.01195, 0.08529), (0.05749, -0.008907, 0.06707), (0.04526, -0.004727, 0.05426), (0.03136, 0.001831, 0.04668), (0.01556, 0.009075, 0.04458), (0.01503, 0.00554, 0.2794), (0.03062, -0.002959, 0.2726), (0.04138, -0.009916, 0.3132), (0.05809, -0.01623, 0.3037), (0.06791, -0.02386, 0.2296), (0.07559, -0.02826, 0.2103), (0.08022, -0.03088, 0.19), (0.08128, -0.03166, 0.1662), (0.07759, -0.0317, 0.1361), (0.07137, -0.03306, 0.09987), (0.06337, -0.02905, 0.07638), (0.05363, -0.02337, 0.06004), (0.04231, -0.0164, 0.05071), (0.02927, -0.006395, 0.04494), (0.01454, 0.00476, 0.04422), (0.01341, 0.001547, 0.2794), (0.02744, -0.01079, 0.2726), (0.03728, -0.0199, 0.3158), (0.05413, -0.02487, 0.3059), (0.061, -0.04077, 0.2293), (0.06782, -0.04711, 0.2099), (0.07157, -0.05097, 0.1894), (0.07173, -0.05191, 0.1642), (0.06801, -0.0507, 0.1278), (0.06248, -0.05031, 0.09066), (0.05551, -0.04502, 0.06902), (0.04738, -0.03658, 0.05461), (0.03745, -0.02631, 0.04747), (0.02596, -0.01359, 0.04397), (0.01291, 0.0008601, 0.04392), (0.01123, -0.001953, 0.2794), (0.02316, -0.01766, 0.2726), (0.03416, -0.03214, 0.2615), (0.04379, -0.04488, 0.2467), (0.05169, -0.05546, 0.2288), (0.05725, -0.06346, 0.2089), (0.05959, -0.06854, 0.1877), (0.05916, -0.06484, 0.1594), (0.05579, -0.0681, 0.1152), (0.05166, -0.06601, 0.07606), (0.04643, -0.05841, 0.05534), (0.03939, -0.04754, 0.04729), (0.0309, -0.03477, 0.04479), (0.02157, -0.01972, 0.04352), (0.01076, -0.002502, 0.04373), (0.008573, -0.004825, 0.2794), (0.01795, -0.02329, 0.2726), (0.02658, -0.04031, 0.2615), (0.03416, -0.05525, 0.2466), (0.04035, -0.06754, 0.2284), (0.04446, -0.07681, 0.2081), (0.0455, -0.08298, 0.1855), (0.04496, -0.06732, 0.1512), (0.0416, -0.08412, 0.09905), (0.03952, -0.08032, 0.06043), (0.0357, -0.07193, 0.04192), (0.03013, -0.05874, 0.038), (0.02333, -0.0425, 0.042), (0.01639, -0.02478, 0.04343), (0.008158, -0.005225, 0.04363), (-0.001175, 0.01447, 0.04292), (0.005539, -0.00696, 0.2794), (0.012, -0.02748, 0.2726), (0.01795, -0.04639, 0.2615), (0.02316, -0.06296, 0.2465), (0.02742, -0.07658, 0.2283), (0.03014, -0.0868, 0.2077), (0.03032, -0.09382, 0.1837), (0.0143, -0.1, 0.1526), (0.01432, -0.1046, 0.09198), (0.02595, -0.09336, 0.05577), (0.0236, -0.08417, 0.03786), (0.01986, -0.0688, 0.03343), (0.0152, -0.04902, 0.03987), (0.01071, -0.02862, 0.04368), (0.00523, -0.007231, 0.04358), (0.002248, -0.008274, 0.2794), (0.005539, -0.03006, 0.2726), (0.008573, -0.05013, 0.2615), (0.01123, -0.06773, 0.2465), (0.01341, -0.08217, 0.2283), (0.01477, -0.09297, 0.2076), (0.01466, -0.1005, 0.1821), (0.0112, -0.1061, 0.1401), (0.005757, -0.1105, 0.08235), (0.0123, -0.1024, 0.04885), (0.01129, -0.0922, 0.03041), (0.009407, -0.07548, 0.02735), (0.006948, -0.05325, 0.03923), (0.004804, -0.03101, 0.04415), (0.002082, -0.008462, 0.04357), (-0.001175, -0.008718, 0.2794), (-0.001175, -0.03093, 0.2726), (-0.001175, -0.05139, 0.2615), (-0.001175, -0.06933, 0.2465), (-0.001175, -0.08406, 0.2283), (-0.001175, -0.09504, 0.2075), (-0.001175, -0.1027, 0.1813), (-0.001175, -0.1087, 0.1369), (-0.001175, -0.1097, 0.07743), (-0.001175, -0.1056, 0.0464), (-0.001175, -0.0948, 0.02769), (-0.001175, -0.07785, 0.02417), (-0.001175, -0.05475, 0.03903), (-0.001175, -0.03181, 0.04438), (-0.001175, -0.008877, 0.04355), (-0.001175, 0.01438, 0.2817), (-0.001175, 0.1238, 0.1154), (-0.001175, 0.1128, 0.09462), (-0.001175, 0.09809, 0.0764), (-0.001175, 0.0597, 0.05043), (-0.001175, 0.03757, 0.04452)], [], [(7, 6, 16, 17), (0, 251, 10), (205, 256, 24), (8, 7, 17, 18), (1, 0, 10, 11), (252, 8, 18, 19), (2, 1, 11, 12), (253, 252, 19, 20), (3, 2, 12, 13), (254, 253, 20, 21), (4, 3, 13, 14), (9, 254, 21, 22), (5, 4, 14, 15), (255, 9, 22, 23), (6, 5, 15, 16), (256, 255, 23, 24), (23, 22, 37, 38), (16, 15, 30, 31), (24, 23, 38, 39), (17, 16, 31, 32), (10, 251, 25), (205, 24, 39), (18, 17, 32, 33), (11, 10, 25, 26), (19, 18, 33, 34), (12, 11, 26, 27), (20, 19, 34, 35), (13, 12, 27, 28), (21, 20, 35, 36), (14, 13, 28, 29), (22, 21, 36, 37), (15, 14, 29, 30), (35, 34, 49, 50), (28, 27, 42, 43), (36, 35, 50, 51), (29, 28, 43, 44), (37, 36, 51, 52), (30, 29, 44, 45), (38, 37, 52, 53), (31, 30, 45, 46), (39, 38, 53, 54), (32, 31, 46, 47), (25, 251, 40), (205, 39, 54), (33, 32, 47, 48), (26, 25, 40, 41), (34, 33, 48, 49), (27, 26, 41, 42), (54, 53, 68, 69), (47, 46, 61, 62), (40, 251, 55), (205, 54, 69), (48, 47, 62, 63), (41, 40, 55, 56), (49, 48, 63, 64), (42, 41, 56, 57), (50, 49, 64, 65), (43, 42, 57, 58), (51, 50, 65, 66), (44, 43, 58, 59), (52, 51, 66, 67), (45, 44, 59, 60), (53, 52, 67, 68), (46, 45, 60, 61), (58, 57, 72, 73), (66, 65, 80, 81), (59, 58, 73, 74), (67, 66, 81, 82), (60, 59, 74, 75), (68, 67, 82, 83), (61, 60, 75, 76), (69, 68, 83, 84), (62, 61, 76, 77), (55, 251, 70), (205, 69, 84), (63, 62, 77, 78), (56, 55, 70, 71), (64, 63, 78, 79), (57, 56, 71, 72), (65, 64, 79, 80), (77, 76, 91, 92), (70, 251, 85), (205, 84, 99), (78, 77, 92, 93), (71, 70, 85, 86), (79, 78, 93, 94), (72, 71, 86, 87), (80, 79, 94, 95), (73, 72, 87, 88), (81, 80, 95, 96), (74, 73, 88, 89), (82, 81, 96, 97), (75, 74, 89, 90), (83, 82, 97, 98), (76, 75, 90, 91), (84, 83, 98, 99), (96, 95, 110, 111), (89, 88, 103, 104), (97, 96, 111, 112), (90, 89, 104, 105), (98, 97, 112, 113), (91, 90, 105, 106), (99, 98, 113, 114), (92, 91, 106, 107), (85, 251, 100), (205, 99, 114), (93, 92, 107, 108), (86, 85, 100, 101), (94, 93, 108, 109), (87, 86, 101, 102), (95, 94, 109, 110), (88, 87, 102, 103), (100, 251, 115), (205, 114, 129), (108, 107, 122, 123), (101, 100, 115, 116), (109, 108, 123, 124), (102, 101, 116, 117), (110, 109, 124, 125), (103, 102, 117, 118), (111, 110, 125, 126), (104, 103, 119), (112, 111, 126, 127), (105, 104, 119, 120), (113, 112, 127, 128), (106, 105, 120, 121), (114, 113, 128, 129), (107, 106, 121, 122), (119, 118, 133, 134), (127, 126, 141, 142), (120, 119, 134, 135), (128, 127, 142, 143), (121, 120, 135, 136), (129, 128, 143, 144), (122, 121, 136, 137), (115, 251, 130), (205, 129, 144), (123, 122, 137, 138), (116, 115, 130, 131), (124, 123, 138, 139), (117, 116, 131, 132), (125, 124, 139, 140), (118, 117, 132, 133), (126, 125, 140, 141), (138, 137, 152, 153), (131, 130, 145, 146), (139, 138, 153, 154), (132, 131, 146, 147), (140, 139, 154, 155), (133, 132, 147, 148), (141, 140, 155, 156), (134, 133, 148, 149), (142, 141, 156, 157), (135, 134, 149, 150), (143, 142, 157, 158), (136, 135, 150, 151), (144, 143, 158, 159), (137, 136, 151, 152), (130, 251, 145), (205, 144, 159), (157, 156, 171, 172), (150, 149, 164, 165), (158, 157, 172, 173), (151, 150, 165, 166), (159, 158, 173, 174), (152, 151, 166, 167), (145, 251, 160), (205, 159, 174), (153, 152, 167, 168), (146, 145, 160, 161), (154, 153, 168, 169), (147, 146, 161, 162), (155, 154, 169, 170), (148, 147, 162, 163), (156, 155, 170, 171), (149, 148, 163, 164), (169, 168, 183, 184), (162, 161, 176, 177), (170, 169, 184, 185), (163, 162, 177, 178), (171, 170, 185, 186), (164, 178, 179), (172, 171, 186, 187), (165, 164, 179, 180), (173, 172, 187, 188), (166, 165, 180, 181), (174, 173, 188, 189), (167, 166, 181, 182), (160, 251, 175), (205, 174, 189), (168, 167, 182, 183), (161, 160, 175, 176), (188, 187, 202, 203), (181, 180, 195, 196), (189, 188, 203, 204), (182, 181, 196, 197), (175, 251, 190), (205, 189, 204), (183, 182, 197, 198), (176, 175, 190, 191), (184, 183, 198, 199), (177, 176, 191, 192), (185, 184, 199, 200), (178, 177, 192, 193), (186, 185, 200, 201), (179, 178, 193, 194), (187, 186, 201, 202), (180, 179, 194, 195), (192, 191, 207, 208), (200, 199, 215, 216), (193, 192, 208, 209), (201, 200, 216, 217), (194, 193, 209, 210), (202, 201, 217, 218), (195, 194, 210, 211), (203, 202, 218, 219), (196, 195, 211, 212), (204, 203, 219, 220), (197, 196, 212, 213), (190, 251, 206), (205, 204, 220), (198, 197, 213, 214), (191, 190, 206, 207), (199, 198, 214, 215), (212, 211, 226, 227), (220, 219, 234, 235), (213, 212, 227, 228), (206, 251, 221), (205, 220, 235), (214, 213, 228, 229), (207, 206, 221, 222), (215, 214, 229, 230), (208, 207, 222, 223), (216, 215, 230, 231), (209, 208, 223, 224), (217, 216, 231, 232), (210, 209, 224, 225), (218, 217, 232, 233), (211, 210, 225, 226), (219, 218, 233, 234), (231, 230, 245, 246), (224, 223, 238, 239), (232, 231, 246, 247), (225, 224, 239, 240), (233, 232, 247, 248), (226, 225, 240, 241), (234, 233, 248, 249), (227, 226, 241, 242), (235, 234, 249, 250), (228, 227, 242, 243), (221, 251, 236), (205, 235, 250), (229, 228, 243, 244), (222, 221, 236, 237), (230, 229, 244, 245), (223, 222, 237, 238), (178, 164, 163), (119, 103, 118)])
me_sphere.materials.append(None)
me_sphere.use_remesh_preserve_volume = False
me_sphere.use_remesh_preserve_attributes = False
me_sphere.use_mirror_vertex_groups = False
me_sphere.update()
me_cube_007 = bpy.data.meshes.new('Cube.007')
me_cube_007.from_pydata([(0.002535, -0.05761, -0.2414), (-0.03073, -0.03055, 0.003307), (0.002535, 0.003497, -0.248), (-0.03073, 0.03055, -0.003307), (0.064, -0.05761, -0.2414), (0.03073, -0.03055, 0.003307), (0.064, 0.003497, -0.248), (0.03073, 0.03055, -0.003307)], [], [(0, 1, 3, 2), (2, 3, 7, 6), (6, 7, 5, 4), (4, 5, 1, 0), (2, 6, 4, 0), (7, 3, 1, 5)])
me_cube_007.materials.append(None)
me_cube_007.use_remesh_preserve_volume = False
me_cube_007.use_remesh_preserve_attributes = False
me_cube_007.use_mirror_vertex_groups = False
me_cube_007.update()
me_cube_004 = bpy.data.meshes.new('Cube.004')
me_cube_004.from_pydata([(0.05647, -0.0435, -0.2235), (-0.03038, -0.03014, 0.002563), (0.05648, -0.001133, -0.2273), (-0.03037, 0.03013, -0.002775), (0.09917, -0.04349, -0.2234), (0.03037, -0.03013, 0.002775), (0.09918, -0.001127, -0.2271), (0.03038, 0.03014, -0.002564)], [], [(0, 1, 3, 2), (2, 3, 7, 6), (6, 7, 5, 4), (4, 5, 1, 0), (2, 6, 4, 0), (7, 3, 1, 5)])
me_cube_004.materials.append(None)
me_cube_004.use_remesh_preserve_volume = False
me_cube_004.use_remesh_preserve_attributes = False
me_cube_004.use_mirror_vertex_groups = False
me_cube_004.update()
me_cube_009 = bpy.data.meshes.new('Cube.009')
me_cube_009.from_pydata([(-0.06436, 0.05706, -0.2204), (-0.03072, 0.03057, 0.003284), (-0.06438, -0.004053, -0.2269), (-0.03074, -0.03054, -0.003283), (-0.002896, 0.05703, -0.2204), (0.03074, 0.03054, 0.003283), (-0.002919, -0.004076, -0.2269), (0.03072, -0.03057, -0.003284)], [], [(0, 2, 3, 1), (2, 6, 7, 3), (6, 4, 5, 7), (4, 0, 1, 5), (2, 0, 4, 6), (7, 5, 1, 3)])
me_cube_009.materials.append(None)
me_cube_009.use_remesh_preserve_volume = False
me_cube_009.use_remesh_preserve_attributes = False
me_cube_009.use_mirror_vertex_groups = False
me_cube_009.update()
me_cube_010 = bpy.data.meshes.new('Cube.010')
me_cube_010.from_pydata([(-0.08998, 0.03955, -0.242), (-0.03038, 0.03014, 0.002561), (-0.08998, 0.005785, -0.245), (-0.03038, -0.03013, -0.002772), (-0.05595, 0.03954, -0.2419), (0.03037, 0.03013, 0.002772), (-0.05595, 0.005775, -0.2449), (0.03037, -0.03014, -0.002561)], [], [(0, 2, 3, 1), (2, 6, 7, 3), (6, 4, 5, 7), (4, 0, 1, 5), (2, 0, 4, 6), (7, 5, 1, 3)])
me_cube_010.materials.append(None)
me_cube_010.use_remesh_preserve_volume = False
me_cube_010.use_remesh_preserve_attributes = False
me_cube_010.use_mirror_vertex_groups = False
me_cube_010.update()
me_plane_002 = bpy.data.meshes.new('Plane.002')
me_plane_002.from_pydata([(0.006128, -0.01487, -0.1833), (0.1754, 0.1305, -0.3584), (0.1546, 0.1867, 0.3144), (0.3154, 0.3345, 0.2328), (1.524e-08, -1.181e-08, 6.181e-08), (0.1657, 0.15, -0.1033), (0.2577, 0.2542, 0.02232), (-0.003607, 0.009555, 0.115), (0.003326, -0.008722, -0.1052), (0.2379, 0.2045, -0.2448), (0.09233, 0.05293, -0.3272), (0.2298, 0.2617, 0.3281), (0.08837, 0.07683, -0.08315), (0.1504, 0.1581, 0.09945), (0.1123, 0.08108, -0.2513)], [], [(13, 6, 3, 11), (14, 9, 5, 12), (12, 5, 6, 13), (10, 1, 9, 14), (0, 10, 14, 8), (4, 12, 13, 7), (8, 14, 12, 4), (7, 13, 11, 2)])
me_plane_002.materials.append(mat_material_002)
me_plane_002.use_remesh_preserve_volume = False
me_plane_002.use_remesh_preserve_attributes = False
me_plane_002.use_mirror_vertex_groups = False
me_plane_002.update()

# ---- objects
ob_chair = bpy.data.objects.new('chair', me_cube)
ob_plane = bpy.data.objects.new('Plane', me_plane_001)
ob_ufo = bpy.data.objects.new('ufo', me_cylinder)
ob_ufo_head = bpy.data.objects.new('ufo-head', me_cylinder_004)
ob_fix_002 = bpy.data.objects.new('fix.002', me_cylinder_003)
ob_fix_001 = bpy.data.objects.new('fix.001', me_cylinder_002)
ob_fix = bpy.data.objects.new('fix', me_cylinder_001)
ob_lamp = bpy.data.objects.new('Lamp', light_lamp)
ob_camera = bpy.data.objects.new('Camera', cam_camera)
ob_enola = bpy.data.objects.new('Enola', me_bottom)
ob_enola_left_leg_001 = bpy.data.objects.new('enola-left-leg.001', me_cube_008)
ob_enola_left_low_leg_002 = bpy.data.objects.new('enola-left-low-leg.002', me_cube_016)
ob_enola_right_leg = bpy.data.objects.new('enola-right-leg', me_cube_015)
ob_enola_right_low_leg = bpy.data.objects.new('enola-right-low-leg', me_cube_017)
ob_enola_top = bpy.data.objects.new('enola-top', me_torso_001)
ob_enola_head = bpy.data.objects.new('enola-head', me_sphere)
ob_enola_left_hand = bpy.data.objects.new('enola-left-hand', me_cube_007)
ob_enola_left_high_hand = bpy.data.objects.new('enola-left-high-hand', me_cube_004)
ob_enola_right_hand = bpy.data.objects.new('enola-right-hand', me_cube_009)
ob_enola_right_high_hand = bpy.data.objects.new('enola-right-high-hand', me_cube_010)
ob_enola_wings = bpy.data.objects.new('enola-wings', me_plane_002)

# ---- transforms, parenting, visibility, modifiers, constraints
ob_chair.location = (-0.007164, 2.245, 0.3108)
ob_chair.scale = (0.5795, 0.5795, 0.5795)
ob_chair.lineart.crease_threshold = 0.0
_m = ob_chair.modifiers.new('Mirror', 'MIRROR')
ob_plane.location = (0.0, 0.0, 0.0)
ob_plane.scale = (9.05, 6.15, 3.45)
ob_plane.hide_viewport = True
ob_plane.lineart.crease_threshold = 0.0
ob_ufo.location = (0.0, 0.0, 0.6269)
ob_ufo.rotation_euler = (0.2504, 0.001745, 1.571)
ob_ufo.hide_viewport = True
ob_ufo.lineart.crease_threshold = 0.0
_m = ob_ufo.modifiers.new('Multires', 'MULTIRES')
_m.uv_smooth = 'PRESERVE_CORNERS'
_m.quality = 3
_m.levels = 3
_m.sculpt_levels = 3
_m.render_levels = 3
_m.show_only_control_edges = False
ob_ufo_head.parent = ob_ufo
ob_ufo_head.matrix_parent_inverse = Matrix(((-4.371e-08, 1.0, 0.0, 0.0), (-0.9688, -4.235e-08, 0.2478, -0.1554), (0.2478, 1.083e-08, 0.9688, -0.6073), (0.0, 0.0, 0.0, 1.0)))
ob_ufo_head.location = (0.0, 0.0, 0.6269)
ob_ufo_head.rotation_euler = (0.2504, 0.001745, 1.571)
ob_ufo_head.hide_viewport = True
ob_ufo_head.lineart.crease_threshold = 0.0
_m = ob_ufo_head.modifiers.new('Multires', 'MULTIRES')
_m.uv_smooth = 'PRESERVE_CORNERS'
_m.quality = 3
_m.levels = 3
_m.sculpt_levels = 3
_m.render_levels = 3
_m.show_only_control_edges = False
ob_fix_002.parent = ob_ufo
ob_fix_002.location = (-0.1946, 0.1165, -0.07047)
ob_fix_002.rotation_euler = (-0.3452, -2.11e-16, -1.083e-17)
ob_fix_002.hide_viewport = True
ob_fix_002.lineart.crease_threshold = 0.0
ob_fix_001.parent = ob_ufo
ob_fix_001.location = (0.1792, 0.117, -0.08114)
ob_fix_001.rotation_euler = (-0.3452, -2.11e-16, -1.083e-17)
ob_fix_001.hide_viewport = True
ob_fix_001.lineart.crease_threshold = 0.0
ob_fix.parent = ob_ufo
ob_fix.location = (3.687e-18, -0.2069, -0.0847)
ob_fix.rotation_euler = (-0.3698, -2.058e-16, -1.577e-17)
ob_fix.hide_viewport = True
ob_fix.lineart.crease_threshold = 0.0
ob_lamp.location = (4.076, 1.005, 5.904)
ob_lamp.rotation_euler = (0.6503, 0.05522, 1.866)
ob_lamp.lock_rotations_4d = False
ob_lamp.empty_display_type = 'ARROWS'
ob_lamp.color = (0.0, 0.0, 0.0, 0.0)
ob_lamp.hide_viewport = True
ob_lamp.lineart.crease_threshold = 0.0
ob_camera.location = (2.569, 0.0, 1.625)
ob_camera.rotation_euler = (1.571, 0.0, 1.571)
ob_camera.lock_rotations_4d = False
ob_camera.empty_display_type = 'ARROWS'
ob_camera.color = (0.0, 0.0, 0.0, 0.0)
ob_camera.hide_viewport = True
ob_camera.display_type = 'WIRE'
ob_camera.lineart.crease_threshold = 0.0
ob_enola.location = (0.0, 1.38, 1.102)
ob_enola.rotation_euler = (0.003444, -4.63e-09, -1.594e-11)
ob_enola.scale = (1.244, 1.244, 1.244)
ob_enola.lineart.crease_threshold = 0.0
ob_enola_left_leg_001.parent = ob_enola
ob_enola_left_leg_001.matrix_parent_inverse = Matrix(((-2.98e-08, -1.0, 0.0, 0.5715), (1.0, -4.371e-08, 0.0, -1.143), (0.0, 0.0, 1.0, -0.6125), (0.0, 0.0, 0.0, 1.0)))
ob_enola_left_leg_001.location = (1.145, 0.4789, 0.4316)
ob_enola_left_leg_001.scale = (1.66, 1.66, 1.66)
ob_enola_left_leg_001.lineart.crease_threshold = 0.0
ob_enola_left_low_leg_002.parent = ob_enola_left_leg_001
ob_enola_left_low_leg_002.matrix_parent_inverse = Matrix(((-2.117e-08, 0.4842, -9.8e-17, -0.6378), (-0.4842, -1.443e-08, -2.242e-09, -0.07657), (-2.242e-09, 0.0, 0.4842, -0.4198), (0.0, 0.0, 0.0, 1.0)))
ob_enola_left_low_leg_002.location = (-0.1838, 1.317, 0.45)
ob_enola_left_low_leg_002.scale = (2.065, 2.065, 2.065)
ob_enola_left_low_leg_002.lineart.crease_threshold = 0.0
ob_enola_right_leg.parent = ob_enola
ob_enola_right_leg.matrix_parent_inverse = Matrix(((-2.98e-08, -1.0, 0.0, 0.5715), (1.0, -4.371e-08, 0.0, -1.143), (0.0, 0.0, 1.0, -0.6125), (0.0, 0.0, 0.0, 1.0)))
ob_enola_right_leg.location = (1.145, 0.6679, 0.4316)
ob_enola_right_leg.scale = (1.674, 1.674, 1.674)
ob_enola_right_leg.lineart.crease_threshold = 0.0
ob_enola_right_low_leg.parent = ob_enola_right_leg
ob_enola_right_low_leg.matrix_parent_inverse = Matrix(((-2.099e-08, 0.4802, -9.718e-17, -0.6325), (-0.4802, -1.431e-08, -2.278e-09, -0.1888), (-2.278e-09, -1.64e-18, 0.4802, -0.4163), (0.0, 0.0, 0.0, 1.0)))
ob_enola_right_low_leg.location = (-0.3598, 1.317, 0.4496)
ob_enola_right_low_leg.scale = (2.082, 2.082, 2.082)
ob_enola_right_low_leg.lineart.crease_threshold = 0.0
ob_enola_top.parent = ob_enola
ob_enola_top.matrix_parent_inverse = Matrix(((-4.371e-08, -1.0, 0.0, 0.6873), (1.0, -4.371e-08, 0.0, -0.8725), (0.0, 0.0, 1.0, -0.6125), (0.0, 0.0, 0.0, 1.0)))
ob_enola_top.location = (0.8725, 0.6908, 0.6895)
ob_enola_top.lineart.crease_threshold = 0.0
ob_enola_head.parent = ob_enola_top
ob_enola_head.matrix_parent_inverse = Matrix(((-3.514e-08, 0.8039, -1.627e-16, -1.057), (-0.8039, -2.98e-08, -3.722e-09, -0.2232), (-3.722e-09, 0.0, 0.8039, -0.9549), (0.0, 0.0, 0.0, 1.0)))
ob_enola_head.location = (-0.2733, 1.315, 1.56)
ob_enola_head.rotation_euler = (-0.06602, 2.189e-10, 3.312e-09)
ob_enola_head.scale = (1.244, 1.244, 1.244)
ob_enola_head.lineart.crease_threshold = 0.0
_m = ob_enola_head.modifiers.new('Mirror', 'MIRROR')
ob_enola_left_hand.parent = ob_enola_top
ob_enola_left_hand.matrix_parent_inverse = Matrix(((-3.514e-08, 0.8039, -1.627e-16, -1.057), (-0.8039, -2.98e-08, -3.722e-09, -0.2232), (-3.722e-09, 0.0, 0.8039, -0.9549), (0.0, 0.0, 0.0, 1.0)))
ob_enola_left_hand.location = (-0.09501, 1.316, 1.503)
ob_enola_left_hand.rotation_euler = (0.1515, 0.09572, -0.1122)
ob_enola_left_hand.scale = (1.244, 1.244, 1.244)
ob_enola_left_hand.lineart.crease_threshold = 0.0
ob_enola_left_high_hand.parent = ob_enola_left_hand
ob_enola_left_high_hand.matrix_parent_inverse = Matrix(((0.8039, -2.328e-10, -3.725e-09, 0.07638), (8.507e-11, 0.8035, 0.02395, -1.093), (5.71e-09, -0.02395, 0.8035, -1.176), (0.0, 0.0, 0.0, 1.0)))
ob_enola_left_high_hand.location = (-0.04927, 1.29, 1.183)
ob_enola_left_high_hand.rotation_euler = (-0.1105, -0.01418, -0.00824)
ob_enola_left_high_hand.scale = (1.244, 1.244, 1.244)
ob_enola_left_high_hand.lineart.crease_threshold = 0.0
ob_enola_right_hand.parent = ob_enola_top
ob_enola_right_hand.matrix_parent_inverse = Matrix(((-3.514e-08, 0.8039, -1.627e-16, -1.057), (-0.8039, -2.98e-08, -3.722e-09, -0.2232), (-3.722e-09, 0.0, 0.8039, -0.9549), (0.0, 0.0, 0.0, 1.0)))
ob_enola_right_hand.location = (-0.4574, 1.315, 1.501)
ob_enola_right_hand.rotation_euler = (-0.08161, -0.0696, -0.009475)
ob_enola_right_hand.scale = (1.244, 1.244, 1.244)
ob_enola_right_hand.lineart.crease_threshold = 0.0
ob_enola_right_high_hand.parent = ob_enola_right_hand
ob_enola_right_high_hand.matrix_parent_inverse = Matrix(((0.8039, 3.725e-09, 0.0, 0.3677), (1.473e-16, 0.7874, -0.1617, -0.7928), (-7.353e-16, 0.1617, 0.7874, -1.395), (0.0, 0.0, 0.0, 1.0)))
ob_enola_right_high_hand.location = (-0.4989, 1.29, 1.203)
ob_enola_right_high_hand.rotation_euler = (-0.2552, 8.268e-10, -1.926e-10)
ob_enola_right_high_hand.scale = (1.244, 1.244, 1.244)
ob_enola_right_high_hand.lineart.crease_threshold = 0.0
ob_enola_wings.parent = ob_enola_top
ob_enola_wings.matrix_parent_inverse = Matrix(((-3.514e-08, 0.8039, 0.002768, -1.112), (-0.8039, -3.516e-08, -3.843e-09, -0.003502), (-3.722e-09, -0.002768, 0.8039, -0.9591), (0.0, 0.0, 0.0, 1.0)))
ob_enola_wings.location = (0.06617, 1.491, 1.419)
ob_enola_wings.lineart.crease_threshold = 0.0
_m = ob_enola_wings.modifiers.new('Mirror', 'MIRROR')
_m.use_axis = (False, True, False)
_m.mirror_object = ob_enola_top

# ---- collection membership
col_collection_1.objects.link(ob_chair)
col_collection_1.objects.link(ob_plane)
col_collection_1.objects.link(ob_ufo)
col_collection_1.objects.link(ob_ufo_head)
col_collection_1.objects.link(ob_fix_002)
col_collection_1.objects.link(ob_fix_001)
col_collection_1.objects.link(ob_fix)
col_collection_1.objects.link(ob_lamp)
col_collection_1.objects.link(ob_camera)
col_collection_1.objects.link(ob_enola)
col_collection_1.objects.link(ob_enola_left_leg_001)
col_collection_1.objects.link(ob_enola_left_low_leg_002)
col_collection_1.objects.link(ob_enola_right_leg)
col_collection_1.objects.link(ob_enola_right_low_leg)
col_collection_1.objects.link(ob_enola_top)
col_collection_1.objects.link(ob_enola_head)
col_collection_1.objects.link(ob_enola_left_hand)
col_collection_1.objects.link(ob_enola_left_high_hand)
col_collection_1.objects.link(ob_enola_right_hand)
col_collection_1.objects.link(ob_enola_right_high_hand)
col_collection_1.objects.link(ob_enola_wings)

# ---- scene / render settings (as saved in the file)
scene.camera = ob_camera
scene.frame_start = 1; scene.frame_end = 250; scene.frame_set(0)
scene.render.engine = 'BLENDER_EEVEE_NEXT'
scene.render.resolution_x = 411
scene.render.resolution_y = 317
scene.render.dither_intensity = 0.0
scene.cycles.use_denoising = False
scene.cycles.samples = 128
scene.cycles.sampling_pattern = 'TABULATED_SOBOL'
scene.cycles.use_adaptive_sampling = False
scene.cycles.use_light_tree = False
scene.cycles.blur_glossy = 0.0
scene.cycles.sample_clamp_indirect = 0.0
scene.view_settings.view_transform = 'Standard'
bpy.context.view_layer.update()
